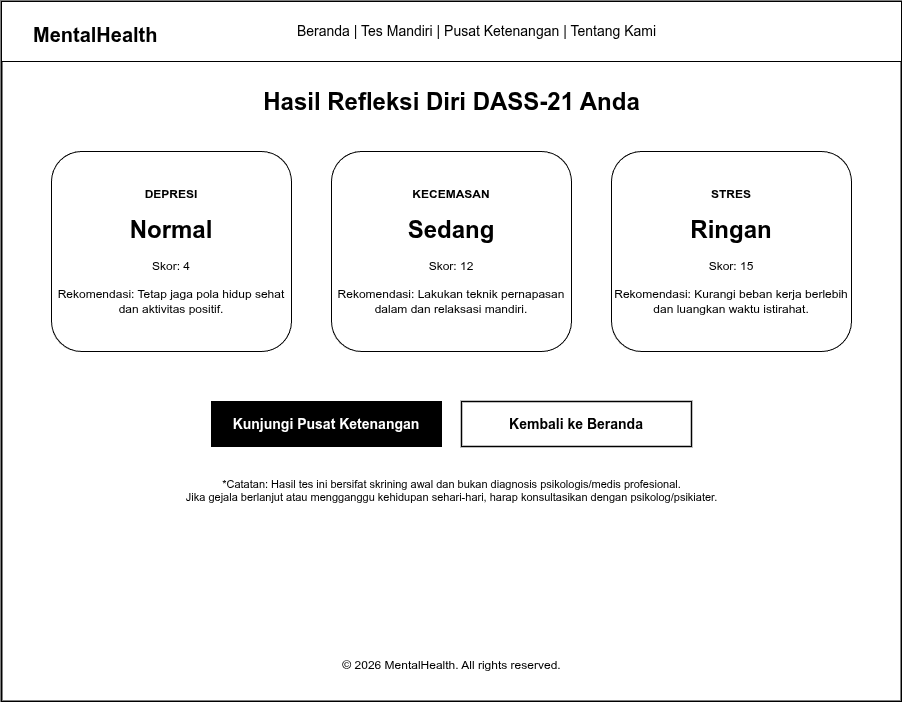

The diagram above was exported from draw.io. Its source (the exported page's mxGraphModel, read from the mxfile embedded in the PNG):
<mxGraphModel dx="792" dy="797" grid="1" gridSize="10" guides="1" tooltips="1" connect="1" arrows="1" fold="1" page="1" pageScale="1" pageWidth="1000" pageHeight="800" math="0" shadow="0">
  <root>
    <mxCell id="0" />
    <mxCell id="1" parent="0" />
    <mxCell id="browser" value="" style="rounded=0;whiteSpace=wrap;html=1;fillColor=#FFFFFF;strokeColor=#000000;strokeWidth=2;" parent="1" vertex="1">
      <mxGeometry x="50" y="50" width="900" height="700" as="geometry" />
    </mxCell>
    <mxCell id="nav" value="" style="rounded=0;whiteSpace=wrap;html=1;fillColor=#FFFFFF;strokeColor=#000000;strokeWidth=1;" parent="1" vertex="1">
      <mxGeometry x="50" y="50" width="900" height="60" as="geometry" />
    </mxCell>
    <mxCell id="logo" value="MentalHealth" style="text;html=1;align=left;fontColor=#000000;fontSize=20;fontStyle=1;" parent="1" vertex="1">
      <mxGeometry x="80" y="65" width="150" height="30" as="geometry" />
    </mxCell>
    <mxCell id="menu" value="Beranda  |  Tes Mandiri  |  Pusat Ketenangan  |  Tentang Kami" style="text;html=1;align=center;fontColor=#000000;fontSize=14;" parent="1" vertex="1">
      <mxGeometry x="300" y="65" width="450" height="30" as="geometry" />
    </mxCell>
    <mxCell id="title" value="Hasil Refleksi Diri DASS-21 Anda" style="text;html=1;align=center;fontColor=#000000;fontSize=24;fontStyle=1;" parent="1" vertex="1">
      <mxGeometry x="200" y="130" width="600" height="45" as="geometry" />
    </mxCell>
    <mxCell id="score_dep" value="&lt;b&gt;DEPRESI&lt;/b&gt;&lt;br&gt;&lt;br&gt;&lt;font size=5&gt;&lt;b&gt;Normal&lt;/b&gt;&lt;/font&gt;&lt;br&gt;&lt;br&gt;Skor: 4&lt;br&gt;&lt;br&gt;Rekomendasi: Tetap jaga pola hidup sehat dan aktivitas positif." style="rounded=1;whiteSpace=wrap;html=1;fillColor=#FFFFFF;strokeColor=#000000;strokeWidth=1;" parent="1" vertex="1">
      <mxGeometry x="100" y="200" width="240" height="200" as="geometry" />
    </mxCell>
    <mxCell id="score_anx" value="&lt;b&gt;KECEMASAN&lt;/b&gt;&lt;br&gt;&lt;br&gt;&lt;font size=5&gt;&lt;b&gt;Sedang&lt;/b&gt;&lt;/font&gt;&lt;br&gt;&lt;br&gt;Skor: 12&lt;br&gt;&lt;br&gt;Rekomendasi: Lakukan teknik pernapasan dalam dan relaksasi mandiri." style="rounded=1;whiteSpace=wrap;html=1;fillColor=#FFFFFF;strokeColor=#000000;strokeWidth=1;" parent="1" vertex="1">
      <mxGeometry x="380" y="200" width="240" height="200" as="geometry" />
    </mxCell>
    <mxCell id="score_str" value="&lt;b&gt;STRES&lt;/b&gt;&lt;br&gt;&lt;br&gt;&lt;font size=5&gt;&lt;b&gt;Ringan&lt;/b&gt;&lt;/font&gt;&lt;br&gt;&lt;br&gt;Skor: 15&lt;br&gt;&lt;br&gt;Rekomendasi: Kurangi beban kerja berlebih dan luangkan waktu istirahat." style="rounded=1;whiteSpace=wrap;html=1;fillColor=#FFFFFF;strokeColor=#000000;strokeWidth=1;" parent="1" vertex="1">
      <mxGeometry x="660" y="200" width="240" height="200" as="geometry" />
    </mxCell>
    <mxCell id="btn_relax" value="Kunjungi Pusat Ketenangan" style="rounded=0;whiteSpace=wrap;html=1;fillColor=#000000;strokeColor=#000000;fontColor=#FFFFFF;fontStyle=1;fontSize=14;" parent="1" vertex="1">
      <mxGeometry x="260" y="450" width="230" height="45" as="geometry" />
    </mxCell>
    <mxCell id="btn_back" value="Kembali ke Beranda" style="rounded=0;whiteSpace=wrap;html=1;fillColor=none;strokeColor=#000000;strokeWidth=1.5;fontColor=#000000;fontStyle=1;fontSize=14;" parent="1" vertex="1">
      <mxGeometry x="510" y="450" width="230" height="45" as="geometry" />
    </mxCell>
    <mxCell id="discl" value="*Catatan: Hasil tes ini bersifat skrining awal dan bukan diagnosis psikologis/medis profesional.&lt;br&gt;Jika gejala berlanjut atau mengganggu kehidupan sehari-hari, harap konsultasikan dengan psikolog/psikiater." style="text;html=1;align=center;fontColor=#000000;fontSize=11;" parent="1" vertex="1">
      <mxGeometry x="150" y="520" width="700" height="50" as="geometry" />
    </mxCell>
    <mxCell id="footer" value="© 2026 MentalHealth. All rights reserved." style="text;html=1;align=center;fontColor=#000000;fontSize=12;" parent="1" vertex="1">
      <mxGeometry x="300" y="700" width="400" height="30" as="geometry" />
    </mxCell>
  </root>
</mxGraphModel>